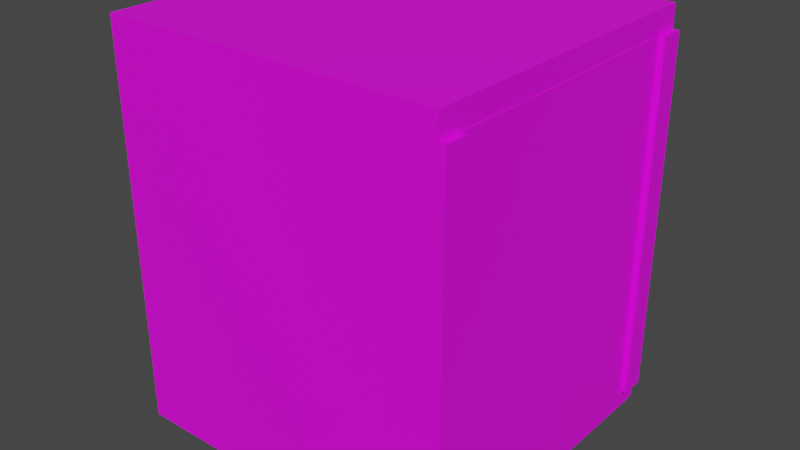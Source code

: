 # Source: Safe.blend  (saved by Blender 3.5.10; exported with 4.5.12 LTS)
import bpy
from mathutils import Matrix  # noqa: F401  (used for matrix-valued properties, if any)

bpy.ops.wm.read_factory_settings(use_empty=True)
scene = bpy.context.scene
scene.name = 'Scene'

# ---- collections
col_collection = bpy.data.collections.new('Collection'); scene.collection.children.link(col_collection)

# ---- images (referenced by path relative to the original .blend; pixels are not part of the script)
import os
ASSET_DIR = os.environ.get("B2B_ASSET_DIR", "")  # directory of the original .blend (textures are referenced by path, not embedded)
HERE = os.path.dirname(os.path.abspath(__file__))  # packed textures are extracted next to this script under _unpacked/

def load_image(name, relpath, width, height, colorspace="sRGB"):
    """Load a texture the original file referenced (path relative to the .blend, or extracted next to this script)."""
    p = next((c for c in (os.path.join(HERE, relpath), os.path.join(ASSET_DIR, relpath)) if relpath and os.path.exists(c)), "")
    if p:
        img = bpy.data.images.load(p, check_existing=True)
        img.name = name
    else:  # same state as the original file: an image datablock whose file is absent (Cycles renders it pink)
        img = bpy.data.images.new(name, width, height)
        img.source = "FILE"
        img.filepath = "//" + (relpath or name)
    img.colorspace_settings.name = colorspace
    return img
img_safe_jpg = load_image('Safe.jpg', 'Safe.jpg', 1024, 1024, 'sRGB')

# ---- materials (node trees are filled in below, after node groups)
mat_safebody = bpy.data.materials.new('SafeBody')
mat_safebody.use_transparent_shadow = False

# ---- material node trees
mat_safebody.use_nodes = True; mat_safebody.node_tree.nodes.clear()
_N = mat_safebody.node_tree.nodes; _L = mat_safebody.node_tree.links
n0 = _N.new('ShaderNodeBsdfPrincipled'); n0.name = 'Principled BSDF'; n0.location = (10, 300)
n0.distribution = 'GGX'
n0.subsurface_method = 'RANDOM_WALK_SKIN'
n0.inputs[3].default_value = 1.45
n0.inputs[27].default_value = (0.0, 0.0, 0.0, 1.0)
n0.inputs[28].default_value = 1.0
n1 = _N.new('ShaderNodeOutputMaterial'); n1.name = 'Material Output'; n1.location = (300, 300)
n2 = _N.new('ShaderNodeTexImage'); n2.name = 'Image Texture'; n2.location = (-280, 280)
n2.image = img_safe_jpg
_L.new(n0.outputs[0], n1.inputs[0])
_L.new(n2.outputs[0], n0.inputs[0])
n1.is_active_output = True

# ---- world
world_world = bpy.data.worlds.new('World'); scene.world = world_world
world_world.use_nodes = True; world_world.node_tree.nodes.clear()
_N = world_world.node_tree.nodes; _L = world_world.node_tree.links
n0 = _N.new('ShaderNodeOutputWorld'); n0.name = 'World Output'; n0.location = (300, 300)
n1 = _N.new('ShaderNodeBackground'); n1.name = 'Background'; n1.location = (10, 300)
n1.inputs[0].default_value = (0.05088, 0.05088, 0.05088, 1.0)
_L.new(n1.outputs[0], n0.inputs[0])
n0.is_active_output = True
world_world.color = (0.05088, 0.05088, 0.05088)
world_world.use_sun_shadow = False
world_world.sun_shadow_jitter_overblur = 0.0

# ---- meshes
me_cube_001 = bpy.data.meshes.new('Cube.001')
me_cube_001.from_pydata([(-1.042, -1.042, -0.007065), (-1.042, -1.042, 2.591), (-1.042, 1.042, -0.007065), (-1.042, 1.042, 2.591), (1.042, -1.042, -0.007065), (1.042, -1.042, 2.591), (1.042, 1.042, -0.007065), (1.042, 1.042, 2.591), (-1.042, -1.042, 2.442), (-1.042, 1.042, 2.442), (1.042, 1.042, 2.442), (1.042, -1.042, 2.442), (-1.042, 1.042, 0.1184), (1.042, 1.042, 0.1184), (1.042, -1.042, 0.1184), (-1.042, -1.042, 0.1184), (-1.042, -0.8918, -0.007065), (-1.042, -0.8918, 2.591), (1.042, -0.8918, -0.007065), (1.042, -0.8918, 2.591), (1.042, -0.8918, 2.442), (-1.042, -0.8918, 2.442), (-1.042, -0.8918, 0.1184), (1.042, -0.8918, 0.1184), (-1.042, 0.8856, 2.591), (1.042, 0.8856, -0.007065), (-1.042, 0.8856, 2.442), (-1.042, 0.8856, 0.1184), (-1.042, 0.8856, -0.007065), (1.042, 0.8856, 2.591), (1.042, 0.8856, 2.442), (1.042, 0.8856, 0.1184), (1.122, 1.042, 0.1184), (1.122, 1.042, -0.007065), (1.122, 0.8856, -0.007065), (1.122, -0.8918, 2.591), (1.122, -1.042, 2.591), (1.122, -1.042, 0.1184), (1.122, -1.042, -0.007065), (1.122, 1.042, 2.591), (1.122, 1.042, 2.442), (1.122, -1.042, 2.442), (1.122, -0.8918, 2.442), (1.122, -0.8918, 0.1184), (1.122, -0.8918, -0.007065), (1.122, 0.8856, 2.591), (1.122, 0.8856, 2.442), (1.122, 0.8856, 0.1184), (1.153, 1.042, 0.1184), (1.153, 1.042, -0.007065), (1.153, 0.8856, -0.007065), (1.153, -0.8918, 2.591), (1.153, -1.042, 2.591), (1.153, -1.042, 0.1184), (1.153, -1.042, -0.007065), (1.153, 1.042, 2.591), (1.153, 1.042, 2.442), (1.153, -1.042, 2.442), (1.153, -0.8918, 2.442), (1.153, -0.8918, 0.1184), (1.153, -0.8918, -0.007065), (1.153, 0.8856, 2.591), (1.153, 0.8856, 2.442), (1.153, 0.8856, 0.1184), (1.042, 0.8856, 2.442), (1.042, -0.8918, 2.442), (1.042, 0.8856, 0.1184), (1.042, -0.8918, 0.1184), (1.194, -0.8918, 2.442), (1.194, -1.042, 2.442), (1.194, 1.042, 2.442), (1.194, 1.042, 0.1184), (1.194, -1.042, 0.1184), (1.194, -0.8918, 0.1184), (1.194, 0.8856, 2.442), (1.194, 0.8856, 0.1184), (-0.7852, -0.8918, 2.442), (-0.7852, -0.8918, 0.1184), (-0.7852, 0.8856, 2.442), (-0.7852, 0.8856, 0.1184), (1.122, 0.7551, 2.442), (1.122, 0.7551, 0.1184), (-0.7852, 0.7551, 2.442), (-0.7852, 0.7551, 0.1184)], [], [(26, 24, 3, 9), (9, 3, 7, 10), (18, 25, 34, 44), (11, 5, 1, 8), (16, 18, 4, 0), (19, 17, 1, 5), (14, 11, 8, 15), (4, 18, 44, 38), (12, 9, 10, 13), (27, 26, 9, 12), (28, 27, 12, 2), (2, 12, 13, 6), (5, 11, 41, 36), (4, 14, 15, 0), (11, 14, 37, 41), (0, 15, 22, 16), (15, 8, 21, 22), (29, 24, 17, 19), (28, 25, 18, 16), (25, 6, 33, 34), (8, 1, 17, 21), (10, 7, 39, 40), (2, 6, 25, 28), (7, 3, 24, 29), (13, 10, 40, 32), (6, 13, 32, 33), (16, 22, 27, 28), (22, 21, 26, 27), (21, 17, 24, 26), (34, 33, 49, 50), (41, 37, 53, 57), (43, 42, 58, 59), (33, 32, 48, 49), (46, 47, 63, 62), (32, 40, 56, 48), (47, 43, 59, 63), (36, 41, 57, 52), (19, 5, 36, 35), (29, 19, 35, 45), (14, 4, 38, 37), (67, 65, 42, 43), (65, 64, 46, 42), (64, 66, 47, 46), (7, 29, 45, 39), (66, 67, 43, 47), (58, 51, 52, 57), (59, 58, 68, 73), (60, 59, 53, 54), (50, 63, 59, 60), (62, 61, 51, 58), (56, 55, 61, 62), (58, 57, 69, 68), (49, 48, 63, 50), (35, 36, 52, 51), (44, 34, 50, 60), (38, 44, 60, 54), (37, 38, 54, 53), (39, 45, 61, 55), (45, 35, 51, 61), (40, 39, 55, 56), (42, 46, 62, 58), (20, 30, 64, 65), (31, 23, 67, 66), (23, 20, 65, 67), (30, 31, 66, 64), (73, 68, 69, 72), (71, 70, 74, 75), (62, 63, 75, 74), (63, 48, 71, 75), (53, 59, 73, 72), (48, 56, 70, 71), (56, 62, 74, 70), (57, 53, 72, 69), (43, 42, 76, 77), (47, 79, 77, 43), (46, 42, 76, 78), (76, 77, 79, 78), (42, 43, 77), (42, 77, 76), (47, 79, 83, 81), (79, 78, 82, 83), (46, 47, 81, 80), (78, 46, 80, 82), (46, 79, 47), (46, 78, 79)])
_k = {(80, 81): 0.37, (82, 83): 0.37, (81, 83): 0.37, (80, 82): 0.37}
me_cube_001.attributes.new('crease_edge', 'FLOAT', 'EDGE').data.foreach_set('value', [_k.get((min(e.vertices), max(e.vertices)), 0.0) for e in me_cube_001.edges])
me_cube_001.attributes.new('crease_vert', 'FLOAT', 'POINT').data.foreach_set('value', [0.0, 0.0, 0.0, 0.0, 0.0, 0.0, 0.0, 0.0, 0.0, 0.0, 0.0, 0.0, 0.0, 0.0, 0.0, 0.0, 0.0, 0.0, 0.0, 0.0, 0.0, 0.0, 0.0, 0.0, 0.0, 0.0, 0.0, 0.0, 0.0, 0.0, 0.0, 0.0, 0.0, 0.0, 0.0, 0.0, 0.0, 0.0, 0.0, 0.0, 0.0, 0.0, 0.0, 0.0, 0.0, 0.0, 0.0, 0.0, 0.0, 0.0, 0.0, 0.0, 0.0, 0.0, 0.0, 0.0, 0.0, 0.0, 0.0, 0.0, 0.0, 0.0, 0.0, 0.0, 0.0, 0.0, 0.0, 0.0, 0.0, 0.0, 0.0, 0.0, 0.0, 0.0, 0.0, 0.0, 0.0, 0.0, 0.0, 0.0, 0.67, 0.67, 0.67, 0.67])
_uv = me_cube_001.uv_layers.new(name='UVMap')
_uv.uv.foreach_set('vector', [0.2853, 0.5221, 0.2853, 0.5291, 0.2927, 0.5291, 0.2927, 0.5221, 0.194, 0.5221, 0.194, 0.5291, 0.2927, 0.5291, 0.2927, 0.5221, 0.2927, 0.4101, 0.2927, 0.4943, 0.2965, 0.4943, 0.2965, 0.4101, 0.2927, 0.5221, 0.2927, 0.5291, 0.194, 0.5291, 0.194, 0.5221, 0.194, 0.4101, 0.2927, 0.4101, 0.2927, 0.403, 0.194, 0.403, 0.2927, 0.4101, 0.194, 0.4101, 0.194, 0.403, 0.2927, 0.403, 0.2927, 0.412, 0.2927, 0.5221, 0.194, 0.5221, 0.194, 0.412, 0.2927, 0.403, 0.2927, 0.4101, 0.2965, 0.4101, 0.2965, 0.403, 0.194, 0.412, 0.194, 0.5221, 0.2927, 0.5221, 0.2927, 0.412, 0.2853, 0.412, 0.2853, 0.5221, 0.2927, 0.5221, 0.2927, 0.412, 0.2853, 0.406, 0.2853, 0.412, 0.2927, 0.412, 0.2927, 0.406, 0.194, 0.406, 0.194, 0.412, 0.2927, 0.412, 0.2927, 0.406, 0.2927, 0.5291, 0.2927, 0.5221, 0.2965, 0.5221, 0.2965, 0.5291, 0.2927, 0.406, 0.2927, 0.412, 0.194, 0.412, 0.194, 0.406, 0.2927, 0.5221, 0.2927, 0.412, 0.2965, 0.412, 0.2965, 0.5221, 0.194, 0.406, 0.194, 0.412, 0.2011, 0.412, 0.2011, 0.406, 0.194, 0.412, 0.194, 0.5221, 0.2011, 0.5221, 0.2011, 0.412, 0.2927, 0.4943, 0.194, 0.4943, 0.194, 0.4101, 0.2927, 0.4101, 0.194, 0.4943, 0.2927, 0.4943, 0.2927, 0.4101, 0.194, 0.4101, 0.2927, 0.4943, 0.2927, 0.5017, 0.2965, 0.5017, 0.2965, 0.4943, 0.194, 0.5221, 0.194, 0.5291, 0.2011, 0.5291, 0.2011, 0.5221, 0.2927, 0.5221, 0.2927, 0.5291, 0.2965, 0.5291, 0.2965, 0.5221, 0.194, 0.5017, 0.2927, 0.5017, 0.2927, 0.4943, 0.194, 0.4943, 0.2927, 0.5017, 0.194, 0.5017, 0.194, 0.4943, 0.2927, 0.4943, 0.2927, 0.412, 0.2927, 0.5221, 0.2965, 0.5221, 0.2965, 0.412, 0.2927, 0.406, 0.2927, 0.412, 0.2965, 0.412, 0.2965, 0.406, 0.2011, 0.406, 0.2011, 0.412, 0.2853, 0.412, 0.2853, 0.406, 0.2011, 0.412, 0.2011, 0.5221, 0.2853, 0.5221, 0.2853, 0.412, 0.2011, 0.5221, 0.2011, 0.5291, 0.2853, 0.5291, 0.2853, 0.5221, 0.2965, 0.4943, 0.2965, 0.5017, 0.298, 0.5017, 0.298, 0.4943, 0.2965, 0.5221, 0.2965, 0.412, 0.298, 0.412, 0.298, 0.5221, 0.3339, 0.1803, 0.3303, 0.8634, 0.3303, 0.8634, 0.3339, 0.1803, 0.2965, 0.406, 0.2965, 0.412, 0.298, 0.412, 0.298, 0.406, 0.7507, 0.8607, 0.7558, 0.2133, 0.7558, 0.2133, 0.7507, 0.8607, 0.2965, 0.412, 0.2965, 0.5221, 0.298, 0.5221, 0.298, 0.412, 0.7558, 0.2133, 0.3339, 0.1803, 0.3339, 0.1803, 0.7558, 0.2133, 0.2965, 0.5291, 0.2965, 0.5221, 0.298, 0.5221, 0.298, 0.5291, 0.2927, 0.4101, 0.2927, 0.403, 0.2965, 0.403, 0.2965, 0.4101, 0.2927, 0.4943, 0.2927, 0.4101, 0.2965, 0.4101, 0.2965, 0.4943, 0.2927, 0.412, 0.2927, 0.406, 0.2965, 0.406, 0.2965, 0.412, 0.3339, 0.1803, 0.3303, 0.8634, 0.3303, 0.8634, 0.3339, 0.1803, 0.3303, 0.8634, 0.7507, 0.8607, 0.7507, 0.8607, 0.3303, 0.8634, 0.7507, 0.8607, 0.7558, 0.2133, 0.7558, 0.2133, 0.7507, 0.8607, 0.2927, 0.5017, 0.2927, 0.4943, 0.2965, 0.4943, 0.2965, 0.5017, 0.7558, 0.2133, 0.3339, 0.1803, 0.3339, 0.1803, 0.7558, 0.2133, 0.3303, 0.8634, 0.3301, 0.907, 0.2946, 0.9074, 0.2948, 0.8637, 0.3339, 0.1803, 0.3303, 0.8634, 0.3303, 0.8634, 0.3339, 0.1803, 0.3341, 0.1434, 0.3339, 0.1803, 0.2983, 0.1775, 0.2985, 0.1405, 0.7561, 0.1784, 0.7558, 0.2133, 0.3339, 0.1803, 0.3341, 0.1434, 0.7507, 0.8607, 0.7504, 0.902, 0.3301, 0.907, 0.3303, 0.8634, 0.7877, 0.8605, 0.7874, 0.9016, 0.7504, 0.902, 0.7507, 0.8607, 0.3303, 0.8634, 0.2948, 0.8637, 0.2948, 0.8637, 0.3303, 0.8634, 0.7932, 0.1815, 0.7929, 0.2162, 0.7558, 0.2133, 0.7561, 0.1784, 0.2965, 0.4101, 0.2965, 0.403, 0.298, 0.403, 0.298, 0.4101, 0.2965, 0.4101, 0.2965, 0.4943, 0.298, 0.4943, 0.298, 0.4101, 0.2965, 0.403, 0.2965, 0.4101, 0.298, 0.4101, 0.298, 0.403, 0.2965, 0.412, 0.2965, 0.406, 0.298, 0.406, 0.298, 0.412, 0.2965, 0.5017, 0.2965, 0.4943, 0.298, 0.4943, 0.298, 0.5017, 0.2965, 0.4943, 0.2965, 0.4101, 0.298, 0.4101, 0.298, 0.4943, 0.2965, 0.5221, 0.2965, 0.5291, 0.298, 0.5291, 0.298, 0.5221, 0.3303, 0.8634, 0.7507, 0.8607, 0.7507, 0.8607, 0.3303, 0.8634, 0.3303, 0.8634, 0.7507, 0.8607, 0.7507, 0.8607, 0.3303, 0.8634, 0.7558, 0.2133, 0.3339, 0.1803, 0.3339, 0.1803, 0.7558, 0.2133, 0.3339, 0.1803, 0.3303, 0.8634, 0.3303, 0.8634, 0.3339, 0.1803, 0.7507, 0.8607, 0.7558, 0.2133, 0.7558, 0.2133, 0.7507, 0.8607, 0.3339, 0.1803, 0.3303, 0.8634, 0.2948, 0.8637, 0.2983, 0.1775, 0.7929, 0.2162, 0.7877, 0.8605, 0.7507, 0.8607, 0.7558, 0.2133, 0.7507, 0.8607, 0.7558, 0.2133, 0.7558, 0.2133, 0.7507, 0.8607, 0.7558, 0.2133, 0.7929, 0.2162, 0.7929, 0.2162, 0.7558, 0.2133, 0.2983, 0.1775, 0.3339, 0.1803, 0.3339, 0.1803, 0.2983, 0.1775, 0.298, 0.412, 0.298, 0.5221, 0.2999, 0.5221, 0.2999, 0.412, 0.7877, 0.8605, 0.7507, 0.8607, 0.7507, 0.8607, 0.7877, 0.8605, 0.298, 0.5221, 0.298, 0.412, 0.2999, 0.412, 0.2999, 0.5221, 0.3339, 0.1546, 0.2418, 0.8634, 0.2418, 0.8634, 0.2402, 0.1449, 0.7558, 0.1782, 0.7558, 0.1782, 0.3339, 0.1451, 0.3339, 0.1451, 0.7507, 0.8607, 0.3303, 0.8634, 0.3303, 0.8634, 0.7507, 0.8607, 0.1997, 0.4821, 0.2008, 0.276, 0.3281, 0.286, 0.3265, 0.4812, 0.0, 0.0, 0.0, 0.0, 0.0, 0.0, 0.0, 0.0, 0.0, 0.0, 0.0, 0.0, 0.7652, 0.7767, 0.7652, 0.7767, 0.7652, 0.7767, 0.7652, 0.7767, 0.3281, 0.286, 0.3265, 0.4812, 0.3265, 0.4812, 0.3281, 0.286, 0.7507, 0.8607, 0.7558, 0.2133, 0.7558, 0.2133, 0.7507, 0.8607, 0.7507, 0.8607, 0.7507, 0.8607, 0.7507, 0.8607, 0.7507, 0.8607, 0.2539, 0.6738, 0.2539, 0.6738, 0.2539, 0.6738, 0.2539, 0.6738, 0.2539, 0.6738, 0.2539, 0.6738])
me_cube_001.materials.append(mat_safebody)
me_cube_001.update()
me_cube_002 = bpy.data.meshes.new('Cube.002')
me_cube_002.from_pydata([(-0.115, -1.777, 1.162), (-0.115, -1.777, -1.162), (-0.115, 0.000564, 1.162), (-0.115, 0.000564, -1.162), (0.115, 0.000564, 1.162), (0.115, -1.777, 1.162), (0.115, 0.000564, -1.162), (0.115, -1.777, -1.162)], [], [(3, 2, 4, 6), (6, 4, 5, 7), (1, 3, 6, 7), (0, 1, 7, 5), (2, 0, 5, 4), (0, 2, 3, 1)])
_uv = me_cube_002.uv_layers.new(name='UVMap')
_uv.uv.foreach_set('vector', [0.7558, 0.2133, 0.7507, 0.8607, 0.7507, 0.8607, 0.7558, 0.2133, 0.7558, 0.2133, 0.7507, 0.8607, 0.3303, 0.8634, 0.3339, 0.1803, 0.3339, 0.1803, 0.7558, 0.2133, 0.7558, 0.2133, 0.3339, 0.1803, 0.3303, 0.8634, 0.3339, 0.1803, 0.3339, 0.1803, 0.3303, 0.8634, 0.7507, 0.8607, 0.3303, 0.8634, 0.3303, 0.8634, 0.7507, 0.8607, 0.2014, 0.4558, 0.3325, 0.4549, 0.3341, 0.2531, 0.2025, 0.2428])
me_cube_002.materials.append(mat_safebody)
me_cube_002.update()

# ---- objects
ob_safebody = bpy.data.objects.new('SafeBody', me_cube_001)
ob_safedoor = bpy.data.objects.new('SafeDoor', me_cube_002)

# ---- transforms, parenting, visibility, modifiers, constraints
ob_safebody.location = (0.0, 0.0, 0.0)
ob_safedoor.location = (1.042, 0.8856, 1.28)

# ---- collection membership
col_collection.objects.link(ob_safebody)
col_collection.objects.link(ob_safedoor)

# ---- scene / render settings (as saved in the file)
scene.frame_start = 1; scene.frame_end = 250; scene.frame_set(1)
scene.render.engine = 'BLENDER_EEVEE_NEXT'
scene.cycles.sampling_pattern = 'TABULATED_SOBOL'
scene.view_settings.view_transform = 'Filmic'
bpy.context.view_layer.update()

# ---- added for rendering (the .blend has no active camera and no usable light): camera, sun
cam_auto = bpy.data.cameras.new('AutoCamera')
cam_auto.lens = 50.0
cam_auto.sensor_width = 36.0
cam_auto.clip_end = 1000.0
ob_auto_camera = bpy.data.objects.new('AutoCamera', cam_auto)
scene.collection.objects.link(ob_auto_camera)
ob_auto_camera.location = (3.787, -4.45332, 4.2606)
ob_auto_camera.rotation_euler = (1.09748, -7.21219e-08, 0.694738)
scene.camera = ob_auto_camera
light_auto_sun = bpy.data.lights.new('AutoSun', 'SUN')
light_auto_sun.energy = 3.0
light_auto_sun.angle = 0.0523599
ob_auto_sun = bpy.data.objects.new('AutoSun', light_auto_sun)
scene.collection.objects.link(ob_auto_sun)
ob_auto_sun.rotation_euler = (0.872665, 0.174533, 0.523599)
bpy.context.view_layer.update()
